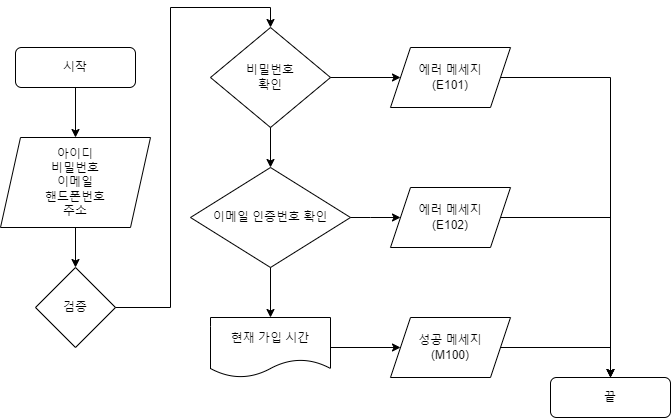

The diagram above was exported from draw.io. Its source (the exported page's mxGraphModel, read from the mxfile embedded in the PNG):
<mxGraphModel dx="742" dy="748" grid="1" gridSize="10" guides="1" tooltips="1" connect="1" arrows="1" fold="1" page="1" pageScale="1" pageWidth="827" pageHeight="1169" math="0" shadow="0">
  <root>
    <mxCell id="WIyWlLk6GJQsqaUBKTNV-0" />
    <mxCell id="WIyWlLk6GJQsqaUBKTNV-1" parent="WIyWlLk6GJQsqaUBKTNV-0" />
    <mxCell id="dzYU5OZ89X_3ljY6lOuj-10" style="edgeStyle=orthogonalEdgeStyle;rounded=0;orthogonalLoop=1;jettySize=auto;html=1;exitX=0.5;exitY=1;exitDx=0;exitDy=0;entryX=0.5;entryY=0;entryDx=0;entryDy=0;" edge="1" parent="WIyWlLk6GJQsqaUBKTNV-1" source="WIyWlLk6GJQsqaUBKTNV-3" target="dzYU5OZ89X_3ljY6lOuj-1">
      <mxGeometry relative="1" as="geometry" />
    </mxCell>
    <mxCell id="WIyWlLk6GJQsqaUBKTNV-3" value="시작" style="rounded=1;whiteSpace=wrap;html=1;fontSize=12;glass=0;strokeWidth=1;shadow=0;" parent="WIyWlLk6GJQsqaUBKTNV-1" vertex="1">
      <mxGeometry x="165" y="110" width="120" height="40" as="geometry" />
    </mxCell>
    <mxCell id="dzYU5OZ89X_3ljY6lOuj-12" style="edgeStyle=orthogonalEdgeStyle;rounded=0;orthogonalLoop=1;jettySize=auto;html=1;exitX=0.5;exitY=1;exitDx=0;exitDy=0;entryX=0.5;entryY=0;entryDx=0;entryDy=0;" edge="1" parent="WIyWlLk6GJQsqaUBKTNV-1" source="dzYU5OZ89X_3ljY6lOuj-1" target="dzYU5OZ89X_3ljY6lOuj-2">
      <mxGeometry relative="1" as="geometry" />
    </mxCell>
    <mxCell id="dzYU5OZ89X_3ljY6lOuj-1" value="아이디&lt;br&gt;비밀번호&lt;br&gt;이메일&lt;br&gt;핸드폰번호&lt;br&gt;주소" style="shape=parallelogram;perimeter=parallelogramPerimeter;whiteSpace=wrap;html=1;fixedSize=1;" vertex="1" parent="WIyWlLk6GJQsqaUBKTNV-1">
      <mxGeometry x="150" y="200" width="150" height="90" as="geometry" />
    </mxCell>
    <mxCell id="dzYU5OZ89X_3ljY6lOuj-2" value="검증" style="rhombus;whiteSpace=wrap;html=1;" vertex="1" parent="WIyWlLk6GJQsqaUBKTNV-1">
      <mxGeometry x="185" y="330" width="80" height="80" as="geometry" />
    </mxCell>
    <mxCell id="dzYU5OZ89X_3ljY6lOuj-5" value="이메일 인증번호 확인" style="rhombus;whiteSpace=wrap;html=1;" vertex="1" parent="WIyWlLk6GJQsqaUBKTNV-1">
      <mxGeometry x="340" y="230" width="160" height="100" as="geometry" />
    </mxCell>
    <mxCell id="dzYU5OZ89X_3ljY6lOuj-26" style="edgeStyle=orthogonalEdgeStyle;rounded=0;orthogonalLoop=1;jettySize=auto;html=1;exitX=1;exitY=0.5;exitDx=0;exitDy=0;entryX=0;entryY=0.5;entryDx=0;entryDy=0;" edge="1" parent="WIyWlLk6GJQsqaUBKTNV-1" source="dzYU5OZ89X_3ljY6lOuj-6" target="dzYU5OZ89X_3ljY6lOuj-22">
      <mxGeometry relative="1" as="geometry" />
    </mxCell>
    <mxCell id="dzYU5OZ89X_3ljY6lOuj-6" value="비밀번호&lt;br&gt;확인" style="rhombus;whiteSpace=wrap;html=1;" vertex="1" parent="WIyWlLk6GJQsqaUBKTNV-1">
      <mxGeometry x="360" y="90" width="120" height="100" as="geometry" />
    </mxCell>
    <mxCell id="dzYU5OZ89X_3ljY6lOuj-22" value="에러 메세지&lt;br&gt;(E101)" style="shape=parallelogram;perimeter=parallelogramPerimeter;whiteSpace=wrap;html=1;fixedSize=1;" vertex="1" parent="WIyWlLk6GJQsqaUBKTNV-1">
      <mxGeometry x="540" y="110" width="120" height="60" as="geometry" />
    </mxCell>
    <mxCell id="dzYU5OZ89X_3ljY6lOuj-24" value="" style="endArrow=classic;html=1;rounded=0;exitX=1;exitY=0.5;exitDx=0;exitDy=0;entryX=0.5;entryY=0;entryDx=0;entryDy=0;" edge="1" parent="WIyWlLk6GJQsqaUBKTNV-1" source="dzYU5OZ89X_3ljY6lOuj-2" target="dzYU5OZ89X_3ljY6lOuj-6">
      <mxGeometry width="50" height="50" relative="1" as="geometry">
        <mxPoint x="300" y="260" as="sourcePoint" />
        <mxPoint x="610" y="40" as="targetPoint" />
        <Array as="points">
          <mxPoint x="320" y="370" />
          <mxPoint x="320" y="70" />
          <mxPoint x="420" y="70" />
        </Array>
      </mxGeometry>
    </mxCell>
    <mxCell id="dzYU5OZ89X_3ljY6lOuj-27" value="끝" style="rounded=1;whiteSpace=wrap;html=1;fontSize=12;glass=0;strokeWidth=1;shadow=0;" vertex="1" parent="WIyWlLk6GJQsqaUBKTNV-1">
      <mxGeometry x="700" y="440" width="120" height="40" as="geometry" />
    </mxCell>
    <mxCell id="dzYU5OZ89X_3ljY6lOuj-28" value="현재 가입 시간" style="shape=document;whiteSpace=wrap;html=1;boundedLbl=1;" vertex="1" parent="WIyWlLk6GJQsqaUBKTNV-1">
      <mxGeometry x="360" y="380" width="120" height="60" as="geometry" />
    </mxCell>
    <mxCell id="dzYU5OZ89X_3ljY6lOuj-29" value="" style="endArrow=classic;html=1;rounded=0;exitX=0.5;exitY=1;exitDx=0;exitDy=0;entryX=0.5;entryY=0;entryDx=0;entryDy=0;" edge="1" parent="WIyWlLk6GJQsqaUBKTNV-1" source="dzYU5OZ89X_3ljY6lOuj-6" target="dzYU5OZ89X_3ljY6lOuj-5">
      <mxGeometry width="50" height="50" relative="1" as="geometry">
        <mxPoint x="450" y="260" as="sourcePoint" />
        <mxPoint x="500" y="210" as="targetPoint" />
      </mxGeometry>
    </mxCell>
    <mxCell id="dzYU5OZ89X_3ljY6lOuj-30" value="" style="endArrow=classic;html=1;rounded=0;exitX=0.5;exitY=1;exitDx=0;exitDy=0;entryX=0.5;entryY=0;entryDx=0;entryDy=0;" edge="1" parent="WIyWlLk6GJQsqaUBKTNV-1" source="dzYU5OZ89X_3ljY6lOuj-5" target="dzYU5OZ89X_3ljY6lOuj-28">
      <mxGeometry width="50" height="50" relative="1" as="geometry">
        <mxPoint x="450" y="260" as="sourcePoint" />
        <mxPoint x="500" y="210" as="targetPoint" />
      </mxGeometry>
    </mxCell>
    <mxCell id="dzYU5OZ89X_3ljY6lOuj-31" value="에러 메세지&lt;br&gt;(E102)" style="shape=parallelogram;perimeter=parallelogramPerimeter;whiteSpace=wrap;html=1;fixedSize=1;" vertex="1" parent="WIyWlLk6GJQsqaUBKTNV-1">
      <mxGeometry x="540" y="250" width="120" height="60" as="geometry" />
    </mxCell>
    <mxCell id="dzYU5OZ89X_3ljY6lOuj-32" value="성공 메세지&lt;br&gt;(M100)" style="shape=parallelogram;perimeter=parallelogramPerimeter;whiteSpace=wrap;html=1;fixedSize=1;" vertex="1" parent="WIyWlLk6GJQsqaUBKTNV-1">
      <mxGeometry x="540" y="380" width="120" height="60" as="geometry" />
    </mxCell>
    <mxCell id="dzYU5OZ89X_3ljY6lOuj-33" value="" style="endArrow=classic;html=1;rounded=0;exitX=1;exitY=0.5;exitDx=0;exitDy=0;entryX=0;entryY=0.5;entryDx=0;entryDy=0;" edge="1" parent="WIyWlLk6GJQsqaUBKTNV-1" source="dzYU5OZ89X_3ljY6lOuj-5" target="dzYU5OZ89X_3ljY6lOuj-31">
      <mxGeometry width="50" height="50" relative="1" as="geometry">
        <mxPoint x="450" y="260" as="sourcePoint" />
        <mxPoint x="720" y="140" as="targetPoint" />
        <Array as="points">
          <mxPoint x="520" y="280" />
        </Array>
      </mxGeometry>
    </mxCell>
    <mxCell id="dzYU5OZ89X_3ljY6lOuj-34" value="" style="endArrow=classic;html=1;rounded=0;exitX=1;exitY=0.5;exitDx=0;exitDy=0;entryX=0;entryY=0.5;entryDx=0;entryDy=0;" edge="1" parent="WIyWlLk6GJQsqaUBKTNV-1" source="dzYU5OZ89X_3ljY6lOuj-28" target="dzYU5OZ89X_3ljY6lOuj-32">
      <mxGeometry width="50" height="50" relative="1" as="geometry">
        <mxPoint x="450" y="260" as="sourcePoint" />
        <mxPoint x="500" y="210" as="targetPoint" />
      </mxGeometry>
    </mxCell>
    <mxCell id="dzYU5OZ89X_3ljY6lOuj-35" value="" style="endArrow=classic;html=1;rounded=0;exitX=1;exitY=0.5;exitDx=0;exitDy=0;entryX=0.5;entryY=0;entryDx=0;entryDy=0;" edge="1" parent="WIyWlLk6GJQsqaUBKTNV-1" source="dzYU5OZ89X_3ljY6lOuj-22" target="dzYU5OZ89X_3ljY6lOuj-27">
      <mxGeometry width="50" height="50" relative="1" as="geometry">
        <mxPoint x="450" y="260" as="sourcePoint" />
        <mxPoint x="500" y="210" as="targetPoint" />
        <Array as="points">
          <mxPoint x="760" y="140" />
        </Array>
      </mxGeometry>
    </mxCell>
    <mxCell id="dzYU5OZ89X_3ljY6lOuj-36" value="" style="endArrow=classic;html=1;rounded=0;exitX=1;exitY=0.5;exitDx=0;exitDy=0;entryX=0.5;entryY=0;entryDx=0;entryDy=0;" edge="1" parent="WIyWlLk6GJQsqaUBKTNV-1" source="dzYU5OZ89X_3ljY6lOuj-31" target="dzYU5OZ89X_3ljY6lOuj-27">
      <mxGeometry width="50" height="50" relative="1" as="geometry">
        <mxPoint x="450" y="260" as="sourcePoint" />
        <mxPoint x="500" y="210" as="targetPoint" />
        <Array as="points">
          <mxPoint x="760" y="280" />
        </Array>
      </mxGeometry>
    </mxCell>
    <mxCell id="dzYU5OZ89X_3ljY6lOuj-37" value="" style="endArrow=classic;html=1;rounded=0;exitX=1;exitY=0.5;exitDx=0;exitDy=0;entryX=0.5;entryY=0;entryDx=0;entryDy=0;" edge="1" parent="WIyWlLk6GJQsqaUBKTNV-1" source="dzYU5OZ89X_3ljY6lOuj-32" target="dzYU5OZ89X_3ljY6lOuj-27">
      <mxGeometry width="50" height="50" relative="1" as="geometry">
        <mxPoint x="450" y="260" as="sourcePoint" />
        <mxPoint x="500" y="210" as="targetPoint" />
        <Array as="points">
          <mxPoint x="760" y="410" />
        </Array>
      </mxGeometry>
    </mxCell>
  </root>
</mxGraphModel>